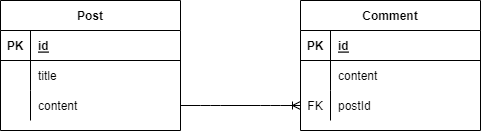

The diagram above was exported from draw.io. Its source (the exported page's mxGraphModel, read from the mxfile embedded in the PNG):
<mxGraphModel dx="762" dy="715" grid="1" gridSize="10" guides="1" tooltips="1" connect="1" arrows="1" fold="1" page="1" pageScale="1" pageWidth="2339" pageHeight="3300" math="0" shadow="0">
  <root>
    <mxCell id="0" />
    <mxCell id="1" parent="0" />
    <mxCell id="2" value="Post" style="shape=table;startSize=30;container=1;collapsible=1;childLayout=tableLayout;fixedRows=1;rowLines=0;fontStyle=1;align=center;resizeLast=1;" vertex="1" parent="1">
      <mxGeometry x="140" y="240" width="180" height="130" as="geometry" />
    </mxCell>
    <mxCell id="3" value="" style="shape=partialRectangle;collapsible=0;dropTarget=0;pointerEvents=0;fillColor=none;top=0;left=0;bottom=1;right=0;points=[[0,0.5],[1,0.5]];portConstraint=eastwest;" vertex="1" parent="2">
      <mxGeometry y="30" width="180" height="30" as="geometry" />
    </mxCell>
    <mxCell id="4" value="PK" style="shape=partialRectangle;connectable=0;fillColor=none;top=0;left=0;bottom=0;right=0;fontStyle=1;overflow=hidden;" vertex="1" parent="3">
      <mxGeometry width="30" height="30" as="geometry">
        <mxRectangle width="30" height="30" as="alternateBounds" />
      </mxGeometry>
    </mxCell>
    <mxCell id="5" value="id" style="shape=partialRectangle;connectable=0;fillColor=none;top=0;left=0;bottom=0;right=0;align=left;spacingLeft=6;fontStyle=5;overflow=hidden;" vertex="1" parent="3">
      <mxGeometry x="30" width="150" height="30" as="geometry">
        <mxRectangle width="150" height="30" as="alternateBounds" />
      </mxGeometry>
    </mxCell>
    <mxCell id="6" value="" style="shape=partialRectangle;collapsible=0;dropTarget=0;pointerEvents=0;fillColor=none;top=0;left=0;bottom=0;right=0;points=[[0,0.5],[1,0.5]];portConstraint=eastwest;" vertex="1" parent="2">
      <mxGeometry y="60" width="180" height="30" as="geometry" />
    </mxCell>
    <mxCell id="7" value="" style="shape=partialRectangle;connectable=0;fillColor=none;top=0;left=0;bottom=0;right=0;editable=1;overflow=hidden;" vertex="1" parent="6">
      <mxGeometry width="30" height="30" as="geometry">
        <mxRectangle width="30" height="30" as="alternateBounds" />
      </mxGeometry>
    </mxCell>
    <mxCell id="8" value="title" style="shape=partialRectangle;connectable=0;fillColor=none;top=0;left=0;bottom=0;right=0;align=left;spacingLeft=6;overflow=hidden;" vertex="1" parent="6">
      <mxGeometry x="30" width="150" height="30" as="geometry">
        <mxRectangle width="150" height="30" as="alternateBounds" />
      </mxGeometry>
    </mxCell>
    <mxCell id="9" value="" style="shape=partialRectangle;collapsible=0;dropTarget=0;pointerEvents=0;fillColor=none;top=0;left=0;bottom=0;right=0;points=[[0,0.5],[1,0.5]];portConstraint=eastwest;" vertex="1" parent="2">
      <mxGeometry y="90" width="180" height="30" as="geometry" />
    </mxCell>
    <mxCell id="10" value="" style="shape=partialRectangle;connectable=0;fillColor=none;top=0;left=0;bottom=0;right=0;editable=1;overflow=hidden;" vertex="1" parent="9">
      <mxGeometry width="30" height="30" as="geometry">
        <mxRectangle width="30" height="30" as="alternateBounds" />
      </mxGeometry>
    </mxCell>
    <mxCell id="11" value="content" style="shape=partialRectangle;connectable=0;fillColor=none;top=0;left=0;bottom=0;right=0;align=left;spacingLeft=6;overflow=hidden;" vertex="1" parent="9">
      <mxGeometry x="30" width="150" height="30" as="geometry">
        <mxRectangle width="150" height="30" as="alternateBounds" />
      </mxGeometry>
    </mxCell>
    <mxCell id="12" value="Comment" style="shape=table;startSize=30;container=1;collapsible=1;childLayout=tableLayout;fixedRows=1;rowLines=0;fontStyle=1;align=center;resizeLast=1;" vertex="1" parent="1">
      <mxGeometry x="440" y="240" width="180" height="130" as="geometry" />
    </mxCell>
    <mxCell id="13" value="" style="shape=partialRectangle;collapsible=0;dropTarget=0;pointerEvents=0;fillColor=none;top=0;left=0;bottom=1;right=0;points=[[0,0.5],[1,0.5]];portConstraint=eastwest;" vertex="1" parent="12">
      <mxGeometry y="30" width="180" height="30" as="geometry" />
    </mxCell>
    <mxCell id="14" value="PK" style="shape=partialRectangle;connectable=0;fillColor=none;top=0;left=0;bottom=0;right=0;fontStyle=1;overflow=hidden;" vertex="1" parent="13">
      <mxGeometry width="30" height="30" as="geometry">
        <mxRectangle width="30" height="30" as="alternateBounds" />
      </mxGeometry>
    </mxCell>
    <mxCell id="15" value="id" style="shape=partialRectangle;connectable=0;fillColor=none;top=0;left=0;bottom=0;right=0;align=left;spacingLeft=6;fontStyle=5;overflow=hidden;" vertex="1" parent="13">
      <mxGeometry x="30" width="150" height="30" as="geometry">
        <mxRectangle width="150" height="30" as="alternateBounds" />
      </mxGeometry>
    </mxCell>
    <mxCell id="16" value="" style="shape=partialRectangle;collapsible=0;dropTarget=0;pointerEvents=0;fillColor=none;top=0;left=0;bottom=0;right=0;points=[[0,0.5],[1,0.5]];portConstraint=eastwest;" vertex="1" parent="12">
      <mxGeometry y="60" width="180" height="30" as="geometry" />
    </mxCell>
    <mxCell id="17" value="" style="shape=partialRectangle;connectable=0;fillColor=none;top=0;left=0;bottom=0;right=0;editable=1;overflow=hidden;" vertex="1" parent="16">
      <mxGeometry width="30" height="30" as="geometry">
        <mxRectangle width="30" height="30" as="alternateBounds" />
      </mxGeometry>
    </mxCell>
    <mxCell id="18" value="content" style="shape=partialRectangle;connectable=0;fillColor=none;top=0;left=0;bottom=0;right=0;align=left;spacingLeft=6;overflow=hidden;" vertex="1" parent="16">
      <mxGeometry x="30" width="150" height="30" as="geometry">
        <mxRectangle width="150" height="30" as="alternateBounds" />
      </mxGeometry>
    </mxCell>
    <mxCell id="19" value="" style="shape=partialRectangle;collapsible=0;dropTarget=0;pointerEvents=0;fillColor=none;top=0;left=0;bottom=0;right=0;points=[[0,0.5],[1,0.5]];portConstraint=eastwest;" vertex="1" parent="12">
      <mxGeometry y="90" width="180" height="30" as="geometry" />
    </mxCell>
    <mxCell id="20" value="FK" style="shape=partialRectangle;connectable=0;fillColor=none;top=0;left=0;bottom=0;right=0;editable=1;overflow=hidden;" vertex="1" parent="19">
      <mxGeometry width="30" height="30" as="geometry">
        <mxRectangle width="30" height="30" as="alternateBounds" />
      </mxGeometry>
    </mxCell>
    <mxCell id="21" value="postId" style="shape=partialRectangle;connectable=0;fillColor=none;top=0;left=0;bottom=0;right=0;align=left;spacingLeft=6;overflow=hidden;" vertex="1" parent="19">
      <mxGeometry x="30" width="150" height="30" as="geometry">
        <mxRectangle width="150" height="30" as="alternateBounds" />
      </mxGeometry>
    </mxCell>
    <mxCell id="22" value="" style="edgeStyle=entityRelationEdgeStyle;fontSize=12;html=1;endArrow=ERoneToMany;exitX=1;exitY=0.5;exitDx=0;exitDy=0;entryX=0;entryY=0.5;entryDx=0;entryDy=0;" edge="1" parent="1" source="9" target="19">
      <mxGeometry width="100" height="100" relative="1" as="geometry">
        <mxPoint x="340" y="420" as="sourcePoint" />
        <mxPoint x="440" y="320" as="targetPoint" />
      </mxGeometry>
    </mxCell>
  </root>
</mxGraphModel>